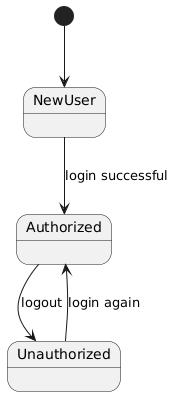

The diagram above was rendered by PlantUML. Its source (embedded in the PNG):
@startuml
[*] --> NewUser
NewUser --> Authorized : login successful
Authorized --> Unauthorized : logout
Unauthorized --> Authorized : login again
@enduml